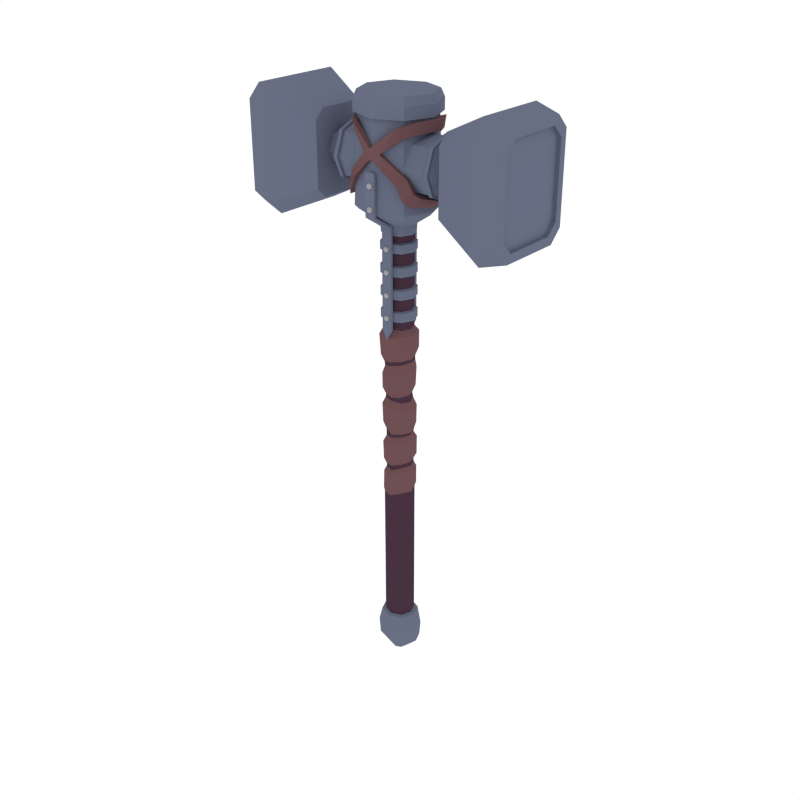 # Source: Hammer_Double.blend  (saved by Blender 2.93.20; exported with 4.5.12 LTS)
import bpy
from mathutils import Matrix  # noqa: F401  (used for matrix-valued properties, if any)

bpy.ops.wm.read_factory_settings(use_empty=True)
scene = bpy.context.scene
scene.name = 'Scene'

# ---- collections
col_collection_1 = bpy.data.collections.new('Collection 1'); scene.collection.children.link(col_collection_1)

# ---- materials (node trees are filled in below, after node groups)
mat_steel = bpy.data.materials.new('Steel')
mat_steel.alpha_threshold = 0.0
mat_steel.diffuse_color = (0.1379, 0.1578, 0.227, 1.0)
mat_steel.roughness = 0.5
mat_lightwood = bpy.data.materials.new('LightWood')
mat_lightwood.alpha_threshold = 0.0
mat_lightwood.diffuse_color = (0.1574, 0.07903, 0.08487, 1.0)
mat_lightwood.roughness = 0.5
mat_darkwood = bpy.data.materials.new('DarkWood')
mat_darkwood.alpha_threshold = 0.0
mat_darkwood.diffuse_color = (0.0637, 0.03241, 0.05161, 1.0)
mat_darkwood.roughness = 0.5
mat_lightsteel = bpy.data.materials.new('LightSteel')
mat_lightsteel.alpha_threshold = 0.0
mat_lightsteel.diffuse_color = (0.3528, 0.3469, 0.3588, 1.0)
mat_lightsteel.roughness = 0.5

# ---- material node trees

# ---- world
world_world = bpy.data.worlds.new('World'); scene.world = world_world
world_world.color = (1.0, 1.0, 1.0)
world_world.use_sun_shadow = False
world_world.sun_shadow_jitter_overblur = 0.0
world_world.cycles.sampling_method = 'NONE'
world_world.cycles.sample_map_resolution = 256

# ---- meshes
me_cylinder_036 = bpy.data.meshes.new('Cylinder.036')
me_cylinder_036.from_pydata([(-0.01265, -0.0787, 0.7789), (-0.01265, -0.0787, 1.192), (-0.01265, -0.06737, 0.7789), (-0.01265, -0.06737, 1.192), (0.03036, -0.0787, 0.7789), (0.03036, -0.0787, 1.192), (0.03036, -0.06737, 0.7789), (0.03036, -0.06737, 1.192), (-0.01265, -0.08161, 1.197), (-0.01265, -0.0736, 1.205), (0.03036, -0.0736, 1.205), (0.03036, -0.08161, 1.197), (-0.01265, -0.1705, 1.254), (-0.01265, -0.1602, 1.259), (0.03036, -0.1602, 1.259), (0.03036, -0.1705, 1.254), (-0.01265, -0.1714, 1.262), (-0.01265, -0.1601, 1.262), (0.03036, -0.1601, 1.262), (0.03036, -0.1714, 1.262), (0.008851, -0.06737, 0.734), (0.008851, -0.0787, 0.734), (0.01026, -0.08856, 0.8348), (0.01591, -0.08856, 0.8316), (0.01026, -0.06243, 0.8404), (0.01026, -0.0841, 0.8404), (0.02077, -0.06243, 0.8344), (0.02077, -0.0841, 0.8344), (0.02077, -0.06243, 0.8222), (0.02077, -0.0841, 0.8222), (0.01026, -0.06243, 0.8162), (0.01026, -0.0841, 0.8162), (-0.0002482, -0.06243, 0.8222), (-0.0002482, -0.0841, 0.8222), (-0.0002482, -0.06243, 0.8344), (-0.0002482, -0.0841, 0.8344), (0.01591, -0.08856, 0.825), (0.01026, -0.08856, 0.8218), (0.004611, -0.08856, 0.825), (0.004611, -0.08856, 0.8316), (0.01026, -0.08856, 0.9295), (0.01591, -0.08856, 0.9262), (0.01026, -0.06426, 0.9351), (0.01026, -0.0841, 0.9351), (0.02077, -0.06426, 0.929), (0.02077, -0.0841, 0.929), (0.02077, -0.06426, 0.9169), (0.02077, -0.0841, 0.9169), (0.01026, -0.06426, 0.9108), (0.01026, -0.0841, 0.9108), (-0.0002482, -0.06426, 0.9169), (-0.0002482, -0.0841, 0.9169), (-0.0002482, -0.06426, 0.929), (-0.0002482, -0.0841, 0.929), (0.01591, -0.08856, 0.9197), (0.01026, -0.08856, 0.9164), (0.004611, -0.08856, 0.9197), (0.004611, -0.08856, 0.9262), (0.01026, -0.08856, 1.024), (0.01591, -0.08856, 1.021), (0.01026, -0.0645, 1.03), (0.01026, -0.0841, 1.03), (0.02077, -0.0645, 1.024), (0.02077, -0.0841, 1.024), (0.02077, -0.0645, 1.012), (0.02077, -0.0841, 1.012), (0.01026, -0.0645, 1.005), (0.01026, -0.0841, 1.005), (-0.0002482, -0.0645, 1.012), (-0.0002482, -0.0841, 1.012), (-0.0002482, -0.0645, 1.024), (-0.0002482, -0.0841, 1.024), (0.01591, -0.08856, 1.014), (0.01026, -0.08856, 1.011), (0.004611, -0.08856, 1.014), (0.004611, -0.08856, 1.021), (0.01026, -0.08856, 1.119), (0.01591, -0.08856, 1.116), (0.01026, -0.06137, 1.124), (0.01026, -0.0841, 1.124), (0.02077, -0.06137, 1.118), (0.02077, -0.0841, 1.118), (0.02077, -0.06137, 1.106), (0.02077, -0.0841, 1.106), (0.01026, -0.06137, 1.1), (0.01026, -0.0841, 1.1), (-0.0002482, -0.06137, 1.106), (-0.0002482, -0.0841, 1.106), (-0.0002482, -0.06137, 1.118), (-0.0002482, -0.0841, 1.118), (0.01591, -0.08856, 1.109), (0.01026, -0.08856, 1.106), (0.004611, -0.08856, 1.109), (0.004611, -0.08856, 1.116), (0.01026, -0.1806, 1.295), (0.01591, -0.1806, 1.292), (0.01026, -0.1478, 1.301), (0.01026, -0.1762, 1.301), (0.02077, -0.1478, 1.295), (0.02077, -0.1762, 1.295), (0.02077, -0.1478, 1.282), (0.02077, -0.1762, 1.282), (0.01026, -0.1478, 1.276), (0.01026, -0.1762, 1.276), (-0.0002482, -0.1478, 1.282), (-0.0002482, -0.1762, 1.282), (-0.0002482, -0.1478, 1.295), (-0.0002482, -0.1762, 1.295), (0.01591, -0.1806, 1.285), (0.01026, -0.1806, 1.282), (0.004611, -0.1806, 1.285), (0.004611, -0.1806, 1.292), (0.01026, -0.1806, 1.384), (0.01591, -0.1806, 1.38), (0.01026, -0.1478, 1.389), (0.01026, -0.1762, 1.389), (0.02077, -0.1478, 1.383), (0.02077, -0.1762, 1.383), (0.02077, -0.1478, 1.371), (0.02077, -0.1762, 1.371), (0.01026, -0.1478, 1.365), (0.01026, -0.1762, 1.365), (-0.0002482, -0.1478, 1.371), (-0.0002482, -0.1762, 1.371), (-0.0002482, -0.1478, 1.383), (-0.0002482, -0.1762, 1.383), (0.01591, -0.1806, 1.374), (0.01026, -0.1806, 1.371), (0.004611, -0.1806, 1.374), (0.004611, -0.1806, 1.38), (-0.007004, -0.1714, 1.428), (-0.01265, -0.1714, 1.418), (-0.01265, -0.1601, 1.418), (-0.007004, -0.1601, 1.428), (0.02471, -0.1601, 1.428), (0.03036, -0.1601, 1.418), (0.03036, -0.1714, 1.418), (0.02471, -0.1714, 1.428), (-0.01265, 0.0787, 0.7789), (-0.01265, 0.0787, 1.192), (-0.01265, 0.06737, 0.7789), (-0.01265, 0.06737, 1.192), (0.03036, 0.0787, 0.7789), (0.03036, 0.0787, 1.192), (0.03036, 0.06737, 0.7789), (0.03036, 0.06737, 1.192), (-0.01265, 0.08161, 1.197), (-0.01265, 0.0736, 1.205), (0.03036, 0.0736, 1.205), (0.03036, 0.08161, 1.197), (-0.01265, 0.1705, 1.254), (-0.01265, 0.1602, 1.259), (0.03036, 0.1602, 1.259), (0.03036, 0.1705, 1.254), (-0.01265, 0.1714, 1.262), (-0.01265, 0.1601, 1.262), (0.03036, 0.1601, 1.262), (0.03036, 0.1714, 1.262), (0.008851, 0.06737, 0.734), (0.008851, 0.0787, 0.734), (0.01026, 0.08856, 0.8348), (0.01591, 0.08856, 0.8316), (0.01026, 0.06243, 0.8404), (0.01026, 0.0841, 0.8404), (0.02077, 0.06243, 0.8344), (0.02077, 0.0841, 0.8344), (0.02077, 0.06243, 0.8222), (0.02077, 0.0841, 0.8222), (0.01026, 0.06243, 0.8162), (0.01026, 0.0841, 0.8162), (-0.0002482, 0.06243, 0.8222), (-0.0002482, 0.0841, 0.8222), (-0.0002482, 0.06243, 0.8344), (-0.0002482, 0.0841, 0.8344), (0.01591, 0.08856, 0.825), (0.01026, 0.08856, 0.8218), (0.004611, 0.08856, 0.825), (0.004611, 0.08856, 0.8316), (0.01026, 0.08856, 0.9295), (0.01591, 0.08856, 0.9262), (0.01026, 0.06426, 0.9351), (0.01026, 0.0841, 0.9351), (0.02077, 0.06426, 0.929), (0.02077, 0.0841, 0.929), (0.02077, 0.06426, 0.9169), (0.02077, 0.0841, 0.9169), (0.01026, 0.06426, 0.9108), (0.01026, 0.0841, 0.9108), (-0.0002482, 0.06426, 0.9169), (-0.0002482, 0.0841, 0.9169), (-0.0002482, 0.06426, 0.929), (-0.0002482, 0.0841, 0.929), (0.01591, 0.08856, 0.9197), (0.01026, 0.08856, 0.9164), (0.004611, 0.08856, 0.9197), (0.004611, 0.08856, 0.9262), (0.01026, 0.08856, 1.024), (0.01591, 0.08856, 1.021), (0.01026, 0.0645, 1.03), (0.01026, 0.0841, 1.03), (0.02077, 0.0645, 1.024), (0.02077, 0.0841, 1.024), (0.02077, 0.0645, 1.012), (0.02077, 0.0841, 1.012), (0.01026, 0.0645, 1.005), (0.01026, 0.0841, 1.005), (-0.0002482, 0.0645, 1.012), (-0.0002482, 0.0841, 1.012), (-0.0002482, 0.0645, 1.024), (-0.0002482, 0.0841, 1.024), (0.01591, 0.08856, 1.014), (0.01026, 0.08856, 1.011), (0.004611, 0.08856, 1.014), (0.004611, 0.08856, 1.021), (0.01026, 0.08856, 1.119), (0.01591, 0.08856, 1.116), (0.01026, 0.06137, 1.124), (0.01026, 0.0841, 1.124), (0.02077, 0.06137, 1.118), (0.02077, 0.0841, 1.118), (0.02077, 0.06137, 1.106), (0.02077, 0.0841, 1.106), (0.01026, 0.06137, 1.1), (0.01026, 0.0841, 1.1), (-0.0002482, 0.06137, 1.106), (-0.0002482, 0.0841, 1.106), (-0.0002482, 0.06137, 1.118), (-0.0002482, 0.0841, 1.118), (0.01591, 0.08856, 1.109), (0.01026, 0.08856, 1.106), (0.004611, 0.08856, 1.109), (0.004611, 0.08856, 1.116), (0.01026, 0.1806, 1.295), (0.01591, 0.1806, 1.292), (0.01026, 0.1478, 1.301), (0.01026, 0.1762, 1.301), (0.02077, 0.1478, 1.295), (0.02077, 0.1762, 1.295), (0.02077, 0.1478, 1.282), (0.02077, 0.1762, 1.282), (0.01026, 0.1478, 1.276), (0.01026, 0.1762, 1.276), (-0.0002482, 0.1478, 1.282), (-0.0002482, 0.1762, 1.282), (-0.0002482, 0.1478, 1.295), (-0.0002482, 0.1762, 1.295), (0.01591, 0.1806, 1.285), (0.01026, 0.1806, 1.282), (0.004611, 0.1806, 1.285), (0.004611, 0.1806, 1.292), (0.01026, 0.1806, 1.384), (0.01591, 0.1806, 1.38), (0.01026, 0.1478, 1.389), (0.01026, 0.1762, 1.389), (0.02077, 0.1478, 1.383), (0.02077, 0.1762, 1.383), (0.02077, 0.1478, 1.371), (0.02077, 0.1762, 1.371), (0.01026, 0.1478, 1.365), (0.01026, 0.1762, 1.365), (-0.0002482, 0.1478, 1.371), (-0.0002482, 0.1762, 1.371), (-0.0002482, 0.1478, 1.383), (-0.0002482, 0.1762, 1.383), (0.01591, 0.1806, 1.374), (0.01026, 0.1806, 1.371), (0.004611, 0.1806, 1.374), (0.004611, 0.1806, 1.38), (-0.007004, 0.1714, 1.428), (-0.01265, 0.1714, 1.418), (-0.01265, 0.1601, 1.418), (-0.007004, 0.1601, 1.428), (0.02471, 0.1601, 1.428), (0.03036, 0.1601, 1.418), (0.03036, 0.1714, 1.418), (0.02471, 0.1714, 1.428), (0.2454, -0.06798, 1.372), (0.2454, 0.06901, 1.372), (0.2454, 0.0005182, 1.343), (0.2454, 0.09738, 1.44), (0.2454, -0.06798, 1.519), (0.2454, 0.06901, 1.519), (0.2454, -0.09635, 1.44), (0.2454, 0.0005181, 1.548), (0.1094, 0.1145, 1.439), (0.1094, 0.08109, 1.532), (0.1094, 0.0005181, 1.325), (0.1094, 0.08109, 1.359), (0.1094, 0.0005181, 1.566), (0.1094, -0.08006, 1.532), (0.1094, -0.1134, 1.439), (0.1094, -0.08006, 1.359), (0.2709, -0.04757, 1.394), (0.2709, 0.04861, 1.394), (0.2709, 0.0005181, 1.374), (0.2709, 0.06853, 1.442), (0.2709, -0.04757, 1.497), (0.2709, 0.04861, 1.497), (0.2709, -0.06749, 1.442), (0.2709, 0.0005181, 1.517), (0.3098, -0.04757, 1.394), (0.3098, 0.04861, 1.394), (0.3098, 0.0005181, 1.374), (0.3098, 0.06853, 1.442), (0.3098, -0.04757, 1.497), (0.3098, 0.04861, 1.497), (0.3098, -0.06749, 1.442), (0.3098, 0.0005181, 1.517), (0.3027, -0.1398, 1.567), (0.3027, -0.1006, 1.607), (0.4953, -0.1545, 1.698), (0.4953, -0.2148, 1.638), (0.3027, 0.1002, 1.607), (0.3027, 0.1394, 1.567), (0.4953, 0.2143, 1.638), (0.4953, 0.154, 1.698), (0.3027, -0.1006, 1.265), (0.3027, -0.1398, 1.304), (0.4953, -0.2148, 1.234), (0.4953, -0.1545, 1.173), (0.3027, 0.1394, 1.304), (0.3027, 0.1002, 1.265), (0.4953, 0.154, 1.173), (0.4953, 0.2143, 1.234), (0.6013, -0.1916, 1.616), (0.6013, -0.1378, 1.67), (0.6013, 0.1374, 1.67), (0.6013, 0.1912, 1.616), (0.6013, 0.1912, 1.255), (0.6013, 0.1374, 1.202), (0.6013, -0.1378, 1.202), (0.6013, -0.1916, 1.255), (0.6013, -0.162, 1.283), (0.6013, -0.1165, 1.238), (0.6013, 0.1161, 1.238), (0.6013, 0.1615, 1.283), (0.6013, 0.1615, 1.588), (0.6013, 0.1161, 1.634), (0.6013, -0.1165, 1.634), (0.6013, -0.162, 1.588), (0.5848, 0.1615, 1.283), (0.5848, 0.1615, 1.588), (0.5848, -0.1165, 1.238), (0.5848, 0.1161, 1.238), (0.5848, -0.162, 1.283), (0.5848, -0.162, 1.588), (0.5848, -0.1165, 1.634), (0.5848, 0.1161, 1.634), (0.2354, 0.07823, 1.529), (0.2354, 0.07823, 1.362), (0.2354, -0.07719, 1.529), (0.2354, -0.1094, 1.44), (0.2354, 0.1104, 1.44), (0.2354, 0.0005182, 1.33), (0.2354, 0.0005181, 1.562), (0.2354, -0.07719, 1.362), (0.2164, 0.111, 1.44), (0.2164, 0.0005182, 1.329), (0.2164, 0.0005181, 1.562), (0.2164, -0.07762, 1.361), (0.2164, 0.07866, 1.53), (0.2164, 0.07866, 1.361), (0.2164, -0.07762, 1.53), (0.2164, -0.11, 1.44), (0.2178, 0.08736, 1.535), (0.2339, 0.08687, 1.535), (0.2178, 0.08736, 1.356), (0.2339, 0.08687, 1.356), (0.2178, -0.08632, 1.535), (0.2339, -0.08584, 1.535), (0.2178, -0.1223, 1.439), (0.2339, -0.1216, 1.439), (0.2339, 0.0005181, 1.569), (0.2339, -0.08584, 1.356), (0.2339, 0.0005182, 1.322), (0.2339, 0.1226, 1.439), (0.2178, 0.1233, 1.439), (0.2178, 0.0005182, 1.321), (0.2178, 0.0005181, 1.57), (0.2178, -0.08632, 1.356), (-0.2236, -0.06798, 1.372), (-0.2236, 0.06901, 1.372), (-0.2236, 0.0005182, 1.343), (-0.2236, 0.09738, 1.44), (-0.2236, -0.06798, 1.519), (-0.2236, 0.06901, 1.519), (-0.2236, -0.09635, 1.44), (-0.2236, 0.0005181, 1.548), (-0.08765, 0.1145, 1.439), (-0.08765, 0.08109, 1.532), (-0.08765, 0.0005181, 1.325), (-0.08765, 0.08109, 1.359), (-0.08765, 0.0005181, 1.566), (-0.08765, -0.08006, 1.532), (-0.08765, -0.1134, 1.439), (-0.08765, -0.08006, 1.359), (-0.2491, -0.04757, 1.394), (-0.2491, 0.04861, 1.394), (-0.2491, 0.0005181, 1.374), (-0.2491, 0.06853, 1.442), (-0.2491, -0.04757, 1.497), (-0.2491, 0.04861, 1.497), (-0.2491, -0.06749, 1.442), (-0.2491, 0.0005181, 1.517), (-0.2881, -0.04757, 1.394), (-0.2881, 0.04861, 1.394), (-0.2881, 0.0005181, 1.374), (-0.2881, 0.06853, 1.442), (-0.2881, -0.04757, 1.497), (-0.2881, 0.04861, 1.497), (-0.2881, -0.06749, 1.442), (-0.2881, 0.0005181, 1.517), (-0.2809, -0.1398, 1.567), (-0.2809, -0.1006, 1.607), (-0.4736, -0.1545, 1.698), (-0.4736, -0.2148, 1.638), (-0.2809, 0.1002, 1.607), (-0.2809, 0.1394, 1.567), (-0.4736, 0.2143, 1.638), (-0.4736, 0.154, 1.698), (-0.2809, -0.1006, 1.265), (-0.2809, -0.1398, 1.304), (-0.4736, -0.2148, 1.234), (-0.4736, -0.1545, 1.173), (-0.2809, 0.1394, 1.304), (-0.2809, 0.1002, 1.265), (-0.4736, 0.154, 1.173), (-0.4736, 0.2143, 1.234), (-0.5795, -0.1916, 1.616), (-0.5795, -0.1378, 1.67), (-0.5795, 0.1374, 1.67), (-0.5795, 0.1912, 1.616), (-0.5795, 0.1912, 1.255), (-0.5795, 0.1374, 1.202), (-0.5795, -0.1378, 1.202), (-0.5795, -0.1916, 1.255), (-0.5795, -0.162, 1.283), (-0.5795, -0.1165, 1.238), (-0.5795, 0.1161, 1.238), (-0.5795, 0.1615, 1.283), (-0.5795, 0.1615, 1.588), (-0.5795, 0.1161, 1.634), (-0.5795, -0.1165, 1.634), (-0.5795, -0.162, 1.588), (-0.563, 0.1615, 1.283), (-0.563, 0.1615, 1.588), (-0.563, -0.1165, 1.238), (-0.563, 0.1161, 1.238), (-0.563, -0.162, 1.283), (-0.563, -0.162, 1.588), (-0.563, -0.1165, 1.634), (-0.563, 0.1161, 1.634), (-0.2136, 0.07823, 1.529), (-0.2136, 0.07823, 1.362), (-0.2136, -0.07719, 1.529), (-0.2136, -0.1094, 1.44), (-0.2136, 0.1104, 1.44), (-0.2136, 0.0005182, 1.33), (-0.2136, 0.0005181, 1.562), (-0.2136, -0.07719, 1.362), (-0.1946, 0.111, 1.44), (-0.1946, 0.0005182, 1.329), (-0.1946, 0.0005181, 1.562), (-0.1946, -0.07762, 1.361), (-0.1946, 0.07866, 1.53), (-0.1946, 0.07866, 1.361), (-0.1946, -0.07762, 1.53), (-0.1946, -0.11, 1.44), (-0.1961, 0.08736, 1.535), (-0.2121, 0.08687, 1.535), (-0.1961, 0.08736, 1.356), (-0.2121, 0.08687, 1.356), (-0.1961, -0.08632, 1.535), (-0.2121, -0.08584, 1.535), (-0.1961, -0.1223, 1.439), (-0.2121, -0.1216, 1.439), (-0.2121, 0.0005181, 1.569), (-0.2121, -0.08584, 1.356), (-0.2121, 0.0005182, 1.322), (-0.2121, 0.1226, 1.439), (-0.1961, 0.1233, 1.439), (-0.1961, 0.0005182, 1.321), (-0.1961, 0.0005181, 1.57), (-0.1961, -0.08632, 1.356), (0.09227, 0.04858, -0.6948), (0.05603, 0.04514, -0.617), (0.1124, 5.553e-08, -0.6948), (0.07472, 5.574e-08, -0.617), (0.09227, -0.04858, -0.6948), (0.05603, -0.04514, -0.617), (0.03455, 0.02366, -0.8262), (0.04435, 5.707e-08, -0.8262), (0.03455, -0.02366, -0.8262), (0.05148, -0.04053, 0.1599), (0.05065, -0.04005, 0.2909), (0.05369, -0.04051, 0.3051), (0.04835, -0.03998, 0.4486), (0.04308, -0.04043, 0.4715), (0.05541, -0.0431, 0.6228), (0.05451, -0.04357, 0.6385), (0.05148, 0.04053, 0.1599), (0.05065, 0.04005, 0.2909), (0.05369, 0.04051, 0.3051), (0.04835, 0.03998, 0.4486), (0.043, 0.04043, 0.4711), (0.05541, 0.0431, 0.6228), (0.05451, 0.04357, 0.6385), (0.07256, 5.584e-08, 0.6411), (0.07327, 5.516e-08, 0.6273), (0.06131, 6.22e-08, 0.4771), (0.06454, 5.815e-08, 0.4451), (0.07045, 5.693e-08, 0.3043), (0.06701, 5.48e-08, 0.2936), (0.06771, 5.313e-08, 0.1642), (0.06053, -0.04995, 0.1839), (0.0609, -0.05054, 0.2661), (0.06053, 0.04995, 0.1839), (0.0609, 0.05054, 0.2661), (0.07976, 5.462e-08, 0.2636), (0.07637, 5.142e-08, 0.1946), (0.05802, -0.04985, 0.3343), (0.05895, -0.05042, 0.4152), (0.05802, 0.04985, 0.3343), (0.05895, 0.05042, 0.4152), (0.07612, 5.776e-08, 0.4034), (0.07865, 5.649e-08, 0.3333), (0.05256, -0.05039, 0.5037), (0.05646, -0.05095, 0.5867), (0.05256, 0.05039, 0.5037), (0.05646, 0.05095, 0.5867), (0.07961, 5.512e-08, 0.5895), (0.07233, 6.071e-08, 0.5135), (0.05171, -0.04144, 0.7725), (0.05171, 0.04144, 0.7725), (0.06888, 5.446e-08, 0.7725), (0.08818, 5.358e-08, 0.7502), (0.08747, 5.516e-08, 0.6864), (0.06488, 0.05453, 0.6755), (0.06488, -0.05453, 0.6755), (0.06538, -0.05503, 0.7502), (0.06538, 0.05503, 0.7502), (0.01089, 0.0687, -0.6948), (0.01089, 0.06383, -0.617), (-0.07049, 0.04858, -0.6948), (-0.03425, 0.04514, -0.617), (-0.09061, 5.553e-08, -0.6948), (-0.05294, 5.574e-08, -0.617), (-0.07049, -0.04858, -0.6948), (-0.03425, -0.04514, -0.617), (0.01089, -0.0687, -0.6948), (0.01089, -0.06383, -0.617), (0.01089, 0.03346, -0.8262), (-0.01277, 0.02366, -0.8262), (-0.02257, 5.707e-08, -0.8262), (-0.01277, -0.02366, -0.8262), (0.01089, -0.03346, -0.8262), (0.01093, 0.06162, 0.6302), (0.01093, 0.06095, 0.6133), (0.009379, 0.05718, 0.4719), (0.006732, 0.05654, 0.4567), (0.01248, 0.05729, 0.2994), (0.01116, 0.05664, 0.2842), (0.01231, 0.05732, 0.1495), (-0.02686, -0.04053, 0.1391), (-0.02834, -0.04005, 0.2776), (-0.02843, -0.04051, 0.309), (-0.03213, -0.03998, 0.4563), (-0.02997, -0.04043, 0.4707), (-0.03216, -0.0431, 0.5997), (-0.03395, -0.04357, 0.6158), (0.01093, -0.06162, 0.6302), (0.01093, -0.06095, 0.6133), (0.009379, -0.05718, 0.4719), (0.006732, -0.05654, 0.4567), (0.01248, -0.05729, 0.2994), (0.01116, -0.05664, 0.2842), (0.01231, -0.05732, 0.1495), (-0.02686, 0.04053, 0.1391), (-0.02834, 0.04005, 0.2776), (-0.02843, 0.04051, 0.309), (-0.03213, 0.03998, 0.4563), (-0.02997, 0.04043, 0.4711), (-0.03216, 0.0431, 0.5997), (-0.03264, 0.04357, 0.6158), (-0.05069, 5.584e-08, 0.6119), (-0.05001, 5.587e-08, 0.5997), (-0.04672, 5.721e-08, 0.4689), (-0.0483, 5.495e-08, 0.4558), (-0.04459, 5.412e-08, 0.3136), (-0.0447, 5.732e-08, 0.2748), (-0.04309, 5.708e-08, 0.1348), (0.01106, 0.07147, 0.2577), (0.01225, 0.07065, 0.1711), (-0.03603, -0.04995, 0.1686), (-0.03878, -0.05054, 0.2493), (0.01106, -0.07147, 0.2577), (0.01225, -0.07065, 0.1711), (-0.03603, 0.04995, 0.1686), (-0.03878, 0.05054, 0.2493), (-0.05586, 5.82e-08, 0.237), (-0.05307, 5.533e-08, 0.1655), (0.007211, 0.0713, 0.4255), (0.01147, 0.07049, 0.3301), (-0.03833, -0.04985, 0.3423), (-0.04185, -0.05042, 0.4277), (0.007211, -0.0713, 0.4255), (0.01147, -0.07049, 0.3301), (-0.03833, 0.04985, 0.3423), (-0.04185, 0.05042, 0.4277), (-0.06105, 5.428e-08, 0.4206), (-0.0545, 5.195e-08, 0.3561), (0.01038, 0.07205, 0.5795), (0.011, 0.07126, 0.4951), (-0.04001, -0.05039, 0.5006), (-0.04057, -0.05095, 0.5672), (0.01038, -0.07205, 0.5795), (0.011, -0.07126, 0.4951), (-0.04001, 0.05039, 0.4997), (-0.04057, 0.05095, 0.5672), (-0.06168, 5.538e-08, 0.56), (-0.06327, 5.334e-08, 0.4997), (0.01028, 0.0586, 0.7725), (-0.0376, -0.04144, 0.7725), (-0.0376, 0.04144, 0.7725), (0.01028, -0.0586, 0.7725), (-0.05476, 5.149e-08, 0.7725), (0.01035, 0.07783, 0.7387), (0.01035, 0.07712, 0.6675), (0.01035, -0.07783, 0.7387), (0.01035, -0.07712, 0.6675), (-0.07406, 5.055e-08, 0.7252), (-0.06677, 5.516e-08, 0.6498), (-0.04418, 0.05453, 0.6498), (-0.04418, -0.05453, 0.6498), (-0.05127, -0.05503, 0.7386), (-0.05127, 0.05503, 0.7386), (-0.06347, -0.04948, -0.7657), (0.01089, 0.06998, -0.7657), (0.08525, 0.04948, -0.7657), (0.1058, 5.548e-08, -0.7657), (0.08525, -0.04948, -0.7657), (0.01089, -0.06998, -0.7657), (0.01196, 0.0571, 0.1276), (0.008758, 0.06409, 0.005378), (0.01196, -0.0571, 0.1276), (0.008758, -0.06409, 0.005378), (0.06944, 4.906e-08, 0.1451), (0.07304, 5.628e-08, 0.02069), (0.05452, -0.04532, 0.02268), (0.05285, -0.04037, 0.1453), (0.05452, 0.04532, 0.02268), (0.05285, 0.04037, 0.1453), (-0.04471, 5.135e-08, 0.1281), (-0.05467, 5.897e-08, 0.0006879), (-0.0361, -0.04532, 0.002062), (-0.02811, -0.04037, 0.128), (-0.0361, 0.04532, 0.002062), (-0.02811, 0.04037, 0.128), (0.01902, 0.06866, 0.1129), (0.009298, 0.06839, 0.02719), (0.01606, -0.06866, 0.11), (0.009298, -0.06839, 0.02719), (0.08252, 4.906e-08, 0.118), (0.08013, 5.535e-08, 0.03834), (0.06042, -0.04836, 0.04078), (0.06056, -0.04855, 0.1232), (0.06042, 0.04836, 0.04078), (0.06056, 0.04855, 0.1232), (-0.05845, 5.039e-08, 0.1059), (-0.05838, 5.767e-08, 0.02328), (-0.03856, -0.04836, 0.02442), (-0.03607, -0.04855, 0.1089), (-0.03856, 0.04836, 0.02442), (-0.03607, 0.04855, 0.1089), (-0.08397, 5.548e-08, -0.7657), (-0.06347, 0.04948, -0.7657), (0.01089, -0.02366, -0.8262), (0.01089, -4.962e-06, -0.8262), (0.01089, 0.02366, -0.8262), (-0.01277, 4.016e-06, -0.8262), (0.03455, -3.832e-06, -0.8262), (0.04964, -0.04092, 1.162), (0.04964, 0.04195, 1.162), (0.0668, 0.0005181, 1.162), (0.008206, 0.05912, 1.162), (-0.03967, -0.04092, 1.162), (-0.03967, 0.04195, 1.162), (0.008206, -0.05808, 1.162), (-0.05683, 0.0005181, 1.162), (-0.03941, 0.04189, 1.089), (-0.03915, 0.04182, 1.04), (-0.03889, 0.04176, 0.9932), (-0.03864, 0.04169, 0.9464), (-0.03838, 0.04163, 0.8996), (-0.03812, 0.04156, 0.8528), (-0.03786, 0.0415, 0.806), (-0.05502, 6.481e-05, 0.806), (-0.05528, 0.0001296, 0.8528), (-0.05554, 0.0001943, 0.8996), (-0.0558, 0.0002591, 0.9464), (-0.05606, 0.0003239, 0.9932), (-0.05632, 0.0003886, 1.04), (-0.05658, 0.0004534, 1.089), (0.008465, 0.05905, 1.089), (0.008724, 0.05899, 1.04), (0.008983, 0.05892, 0.9932), (0.009242, 0.05886, 0.9464), (0.009501, 0.05879, 0.8996), (0.00976, 0.05873, 0.8528), (0.01002, 0.05866, 0.806), (0.0499, -0.04098, 1.089), (0.05016, -0.04105, 1.04), (0.05042, -0.04111, 0.9932), (0.05068, -0.04118, 0.9464), (0.05094, -0.04124, 0.8996), (0.0512, -0.04131, 0.8528), (0.05145, -0.04137, 0.806), (0.06862, 6.481e-05, 0.806), (0.06836, 0.0001296, 0.8528), (0.0681, 0.0001943, 0.8996), (0.06784, 0.0002591, 0.9464), (0.06758, 0.0003239, 0.9932), (0.06732, 0.0003886, 1.04), (0.06706, 0.0004534, 1.089), (0.008465, -0.05814, 1.089), (0.008724, -0.05821, 1.04), (0.008983, -0.05827, 0.9932), (0.009242, -0.05834, 0.9464), (0.009501, -0.0584, 0.8996), (0.00976, -0.05847, 0.8528), (0.01002, -0.05853, 0.806), (-0.03786, -0.04137, 0.806), (-0.03812, -0.04131, 0.8528), (-0.03838, -0.04124, 0.8996), (-0.03864, -0.04118, 0.9464), (-0.03889, -0.04111, 0.9932), (-0.03915, -0.04105, 1.04), (-0.03941, -0.04098, 1.089), (0.05145, 0.0415, 0.806), (0.0512, 0.04156, 0.8528), (0.05094, 0.04163, 0.8996), (0.05068, 0.04169, 0.9464), (0.05042, 0.04176, 0.9932), (0.05016, 0.04182, 1.04), (0.0499, 0.04189, 1.089), (-0.04707, 0.04986, 0.8481), (-0.04676, 0.04978, 0.8107), (-0.06736, 5.833e-05, 0.8107), (-0.06767, 0.000136, 0.8481), (0.01038, 0.07045, 0.8481), (0.01069, 0.07038, 0.8107), (0.0601, -0.04959, 0.8481), (0.06041, -0.04966, 0.8107), (0.08101, 5.834e-05, 0.8107), (0.0807, 0.000136, 0.8481), (0.01038, -0.07018, 0.8481), (0.01069, -0.07026, 0.8107), (-0.04676, -0.04966, 0.8107), (-0.04707, -0.04959, 0.8481), (0.06041, 0.04978, 0.8107), (0.0601, 0.04986, 0.8481), (-0.04759, 0.04999, 0.9417), (-0.04728, 0.04991, 0.9043), (-0.06788, 0.0001879, 0.9043), (-0.06819, 0.0002656, 0.9417), (0.00986, 0.07058, 0.9417), (0.01017, 0.07051, 0.9043), (0.05958, -0.04946, 0.9417), (0.05989, -0.04953, 0.9043), (0.08049, 0.0001879, 0.9043), (0.08018, 0.0002656, 0.9417), (0.00986, -0.07005, 0.9417), (0.01017, -0.07013, 0.9043), (-0.04728, -0.04953, 0.9043), (-0.04759, -0.04946, 0.9417), (0.05989, 0.04991, 0.9043), (0.05958, 0.04999, 0.9417), (-0.04811, 0.05012, 1.035), (-0.0478, 0.05004, 0.9978), (-0.0684, 0.0003174, 0.9978), (-0.06871, 0.0003951, 1.035), (0.009342, 0.07071, 1.035), (0.009653, 0.07064, 0.9978), (0.05906, -0.04933, 1.035), (0.05938, -0.0494, 0.9978), (0.07997, 0.0003174, 0.9978), (0.07966, 0.0003951, 1.035), (0.009342, -0.06992, 1.035), (0.009653, -0.07, 0.9978), (-0.0478, -0.0494, 0.9978), (-0.04811, -0.04933, 1.035), (0.05938, 0.05004, 0.9978), (0.05906, 0.05012, 1.035), (-0.05667, 0.0004779, 1.132), (0.06697, 0.0004779, 1.132), (-0.03951, -0.04096, 1.132), (0.0498, 0.04191, 1.132), (-0.03951, 0.04191, 1.132), (0.008367, 0.05908, 1.132), (0.0498, -0.04096, 1.132), (0.008367, -0.05812, 1.132), (-0.04845, 0.0502, 1.128), (-0.04833, 0.05017, 1.093), (0.009001, 0.0708, 1.128), (0.009119, 0.07077, 1.093), (0.05872, -0.04924, 1.128), (0.05884, -0.04927, 1.093), (0.009001, -0.06984, 1.128), (0.009119, -0.06987, 1.093), (0.05884, 0.05017, 1.093), (0.07944, 0.0004509, 1.093), (-0.04833, -0.04927, 1.093), (-0.06893, 0.0004509, 1.093), (-0.06905, 0.0004804, 1.128), (0.07932, 0.0004804, 1.128), (-0.04845, -0.04924, 1.128), (0.05872, 0.0502, 1.128), (0.1141, -0.1049, 1.255), (0.1141, 0.106, 1.255), (0.1563, 0.0005181, 1.255), (0.01225, 0.1496, 1.255), (-0.1055, -0.1049, 1.255), (-0.1055, 0.106, 1.255), (0.01225, -0.1486, 1.255), (-0.1477, 0.0005181, 1.255), (0.07655, 0.0005181, 1.201), (0.0566, 0.05035, 1.201), (0.008452, 0.071, 1.201), (-0.06713, 0.0005181, 1.201), (-0.04719, -0.04932, 1.201), (0.008452, -0.06996, 1.201), (0.0566, -0.04932, 1.201), (-0.04719, 0.05035, 1.201), (0.1141, -0.1049, 1.62), (0.1141, 0.106, 1.62), (0.1563, 0.0005181, 1.62), (0.01225, 0.1496, 1.62), (-0.1055, -0.1049, 1.62), (-0.1055, 0.106, 1.62), (0.01225, -0.1486, 1.62), (-0.1477, 0.0005181, 1.62), (0.1262, -0.1165, 1.62), (0.1262, 0.1175, 1.62), (0.173, 0.0005181, 1.62), (0.01311, 0.166, 1.62), (-0.1175, -0.1165, 1.62), (-0.1175, 0.1175, 1.62), (0.01311, -0.1649, 1.62), (-0.1643, 0.0005181, 1.62), (0.008618, -0.06558, 1.162), (-0.04539, -0.04622, 1.162), (0.008618, 0.06662, 1.162), (0.05536, 0.04726, 1.162), (-0.04539, 0.04726, 1.162), (0.05536, -0.04622, 1.162), (-0.06475, 0.0005181, 1.162), (0.07472, 0.0005181, 1.162), (0.1262, -0.1165, 1.668), (0.116, -0.1059, 1.701), (0.116, 0.107, 1.701), (0.1262, 0.1175, 1.668), (0.1586, 0.0005181, 1.701), (0.173, 0.0005181, 1.668), (0.01311, 0.166, 1.668), (0.01277, 0.1512, 1.701), (-0.1075, -0.1056, 1.701), (-0.1175, -0.1165, 1.668), (-0.1175, 0.1175, 1.668), (-0.1075, 0.1066, 1.701), (0.01277, -0.1502, 1.701), (0.01311, -0.1649, 1.668), (-0.1643, 0.0005181, 1.668), (-0.1499, 0.0005181, 1.701), (0.01301, 0.1641, 1.27), (-0.1161, 0.1162, 1.27), (0.171, 0.0005181, 1.27), (0.1247, 0.1162, 1.27), (-0.1624, 0.0005181, 1.27), (-0.1161, -0.1151, 1.27), (0.01301, -0.163, 1.27), (0.1247, -0.1151, 1.27), (0.01089, 0.0785, -0.6222), (0.06908, 0.05551, -0.6222), (0.09207, 5.51e-08, -0.6222), (0.06908, -0.05551, -0.6222), (0.01089, -0.0785, -0.6222), (-0.0473, 0.05551, -0.6222), (-0.07029, 5.51e-08, -0.6222), (-0.0473, -0.05551, -0.6222), (-0.1391, -0.1133, 1.308), (-0.122, -0.1178, 1.409), (-0.1645, -0.0874, 1.342), (-0.09065, -0.1456, 1.389), (-0.02693, -0.1605, 1.495), (-0.007176, -0.1635, 1.462), (-0.09132, -0.1475, 1.597), (-0.1008, -0.1241, 1.554), (-0.1373, -0.07654, 1.612), (-0.1422, -0.06053, 1.568), (-0.1294, -0.08983, 1.313), (-0.1142, -0.09284, 1.41), (-0.1504, -0.07252, 1.349), (-0.08272, -0.1208, 1.39), (-0.1557, 2.049e-08, 1.301), (-0.1729, 2.049e-08, 1.329), (-0.02147, -0.1348, 1.497), (-0.001675, -0.1378, 1.465), (-0.08477, -0.1279, 1.596), (-0.09469, -0.1043, 1.552), (-0.1172, -0.06534, 1.61), (-0.1221, -0.04994, 1.564), (0.1596, -0.1133, 1.308), (0.1425, -0.1178, 1.409), (0.185, -0.0874, 1.342), (0.1112, -0.1456, 1.389), (0.1698, -0.1145, 1.362), (0.1402, -0.1449, 1.339), (0.04743, -0.1605, 1.495), (0.02768, -0.1635, 1.462), (0.1118, -0.1475, 1.597), (0.1213, -0.1241, 1.554), (0.1578, -0.07654, 1.612), (0.1627, -0.06053, 1.568), (0.01025, -0.1464, 1.516), (0.1499, -0.08983, 1.313), (0.1348, -0.09284, 1.41), (0.1709, -0.07252, 1.349), (0.1032, -0.1208, 1.39), (0.1634, -0.08933, 1.359), (0.01025, -0.1412, 1.474), (0.1339, -0.1196, 1.335), (0.1762, 2.049e-08, 1.301), (0.1934, 2.049e-08, 1.329), (0.04197, -0.1348, 1.497), (0.02218, -0.1378, 1.465), (0.1053, -0.1279, 1.596), (0.1152, -0.1043, 1.552), (0.1377, -0.06534, 1.61), (0.1426, -0.04994, 1.564), (0.01025, -0.1725, 1.515), (0.01025, -0.1677, 1.473), (-0.1391, 0.1133, 1.308), (-0.122, 0.1178, 1.409), (-0.1645, 0.0874, 1.342), (-0.09065, 0.1456, 1.389), (-0.1493, 0.1145, 1.362), (-0.1197, 0.1449, 1.339), (-0.02693, 0.1605, 1.495), (-0.007176, 0.1635, 1.462), (-0.09132, 0.1475, 1.597), (-0.1008, 0.1241, 1.554), (-0.1373, 0.07654, 1.612), (-0.1422, 0.06053, 1.568), (-0.1294, 0.08983, 1.313), (-0.1142, 0.09284, 1.41), (-0.1504, 0.07252, 1.349), (-0.08272, 0.1208, 1.39), (-0.1429, 0.08933, 1.359), (-0.1134, 0.1196, 1.335), (-0.02147, 0.1348, 1.497), (-0.001675, 0.1378, 1.465), (-0.08477, 0.1279, 1.596), (-0.09469, 0.1043, 1.552), (-0.1172, 0.06534, 1.61), (-0.1221, 0.04994, 1.564), (-0.1518, 2.017e-08, 1.614), (-0.1486, 2.017e-08, 1.572), (-0.1693, 2.017e-08, 1.296), (-0.1895, 2.017e-08, 1.32), (-0.1732, 2.017e-08, 1.614), (-0.17, 2.017e-08, 1.574), (0.1596, 0.1133, 1.308), (0.1425, 0.1178, 1.409), (0.185, 0.0874, 1.342), (0.1112, 0.1456, 1.389), (0.1698, 0.1145, 1.362), (0.1402, 0.1449, 1.339), (0.04743, 0.1605, 1.495), (0.02768, 0.1635, 1.462), (0.1118, 0.1475, 1.597), (0.1213, 0.1241, 1.554), (0.1578, 0.07654, 1.612), (0.1627, 0.06053, 1.568), (0.01025, 0.1464, 1.516), (0.1499, 0.08983, 1.313), (0.1348, 0.09284, 1.41), (0.1709, 0.07252, 1.349), (0.1032, 0.1208, 1.39), (0.1634, 0.08933, 1.359), (0.01025, 0.1412, 1.474), (0.1339, 0.1196, 1.335), (0.04197, 0.1348, 1.497), (0.02218, 0.1378, 1.465), (0.1053, 0.1279, 1.596), (0.1152, 0.1043, 1.552), (0.1377, 0.06534, 1.61), (0.1426, 0.04994, 1.564), (0.1723, 2.017e-08, 1.614), (0.1691, 2.017e-08, 1.572), (0.01025, 0.1725, 1.515), (0.01025, 0.1677, 1.473), (0.1898, 2.017e-08, 1.296), (0.21, 2.017e-08, 1.32), (0.1937, 2.017e-08, 1.614), (0.1905, 2.017e-08, 1.574)], [], [(0, 1, 3, 2), (2, 3, 7, 6), (6, 7, 5, 4), (4, 5, 1, 0), (6, 4, 21, 20), (7, 3, 9, 10), (11, 10, 14, 15), (5, 7, 10, 11), (3, 1, 8, 9), (1, 5, 11, 8), (12, 15, 19, 16), (9, 8, 12, 13), (8, 11, 15, 12), (10, 9, 13, 14), (14, 13, 17, 18), (15, 14, 18, 19), (13, 12, 16, 17), (16, 19, 136, 137, 130, 131), (134, 133, 130, 137), (18, 17, 132, 133, 134, 135), (19, 18, 135, 136), (4, 0, 21), (2, 6, 20), (0, 2, 20, 21), (35, 33, 38, 39), (24, 25, 27, 26), (33, 31, 37, 38), (26, 27, 29, 28), (31, 29, 36, 37), (28, 29, 31, 30), (27, 25, 22, 23), (30, 31, 33, 32), (25, 35, 39, 22), (23, 22, 39, 38, 37, 36), (32, 33, 35, 34), (29, 27, 23, 36), (34, 35, 25, 24), (24, 26, 28, 30, 32, 34), (53, 51, 56, 57), (42, 43, 45, 44), (51, 49, 55, 56), (44, 45, 47, 46), (49, 47, 54, 55), (46, 47, 49, 48), (45, 43, 40, 41), (48, 49, 51, 50), (43, 53, 57, 40), (41, 40, 57, 56, 55, 54), (50, 51, 53, 52), (47, 45, 41, 54), (52, 53, 43, 42), (42, 44, 46, 48, 50, 52), (71, 69, 74, 75), (60, 61, 63, 62), (69, 67, 73, 74), (62, 63, 65, 64), (67, 65, 72, 73), (64, 65, 67, 66), (63, 61, 58, 59), (66, 67, 69, 68), (61, 71, 75, 58), (59, 58, 75, 74, 73, 72), (68, 69, 71, 70), (65, 63, 59, 72), (70, 71, 61, 60), (60, 62, 64, 66, 68, 70), (89, 87, 92, 93), (78, 79, 81, 80), (87, 85, 91, 92), (80, 81, 83, 82), (85, 83, 90, 91), (82, 83, 85, 84), (81, 79, 76, 77), (84, 85, 87, 86), (79, 89, 93, 76), (77, 76, 93, 92, 91, 90), (86, 87, 89, 88), (83, 81, 77, 90), (88, 89, 79, 78), (78, 80, 82, 84, 86, 88), (107, 105, 110, 111), (96, 97, 99, 98), (105, 103, 109, 110), (98, 99, 101, 100), (103, 101, 108, 109), (100, 101, 103, 102), (99, 97, 94, 95), (102, 103, 105, 104), (97, 107, 111, 94), (95, 94, 111, 110, 109, 108), (104, 105, 107, 106), (101, 99, 95, 108), (106, 107, 97, 96), (96, 98, 100, 102, 104, 106), (125, 123, 128, 129), (114, 115, 117, 116), (123, 121, 127, 128), (116, 117, 119, 118), (121, 119, 126, 127), (118, 119, 121, 120), (117, 115, 112, 113), (120, 121, 123, 122), (115, 125, 129, 112), (113, 112, 129, 128, 127, 126), (122, 123, 125, 124), (119, 117, 113, 126), (124, 125, 115, 114), (114, 116, 118, 120, 122, 124), (130, 133, 132, 131), (134, 137, 136, 135), (17, 16, 131, 132), (138, 140, 141, 139), (140, 144, 145, 141), (144, 142, 143, 145), (142, 138, 139, 143), (144, 158, 159, 142), (145, 148, 147, 141), (149, 153, 152, 148), (143, 149, 148, 145), (141, 147, 146, 139), (139, 146, 149, 143), (150, 154, 157, 153), (147, 151, 150, 146), (146, 150, 153, 149), (148, 152, 151, 147), (152, 156, 155, 151), (153, 157, 156, 152), (151, 155, 154, 150), (154, 269, 268, 275, 274, 157), (272, 275, 268, 271), (156, 273, 272, 271, 270, 155), (157, 274, 273, 156), (142, 159, 138), (140, 158, 144), (138, 159, 158, 140), (173, 177, 176, 171), (162, 164, 165, 163), (171, 176, 175, 169), (164, 166, 167, 165), (169, 175, 174, 167), (166, 168, 169, 167), (165, 161, 160, 163), (168, 170, 171, 169), (163, 160, 177, 173), (161, 174, 175, 176, 177, 160), (170, 172, 173, 171), (167, 174, 161, 165), (172, 162, 163, 173), (162, 172, 170, 168, 166, 164), (191, 195, 194, 189), (180, 182, 183, 181), (189, 194, 193, 187), (182, 184, 185, 183), (187, 193, 192, 185), (184, 186, 187, 185), (183, 179, 178, 181), (186, 188, 189, 187), (181, 178, 195, 191), (179, 192, 193, 194, 195, 178), (188, 190, 191, 189), (185, 192, 179, 183), (190, 180, 181, 191), (180, 190, 188, 186, 184, 182), (209, 213, 212, 207), (198, 200, 201, 199), (207, 212, 211, 205), (200, 202, 203, 201), (205, 211, 210, 203), (202, 204, 205, 203), (201, 197, 196, 199), (204, 206, 207, 205), (199, 196, 213, 209), (197, 210, 211, 212, 213, 196), (206, 208, 209, 207), (203, 210, 197, 201), (208, 198, 199, 209), (198, 208, 206, 204, 202, 200), (227, 231, 230, 225), (216, 218, 219, 217), (225, 230, 229, 223), (218, 220, 221, 219), (223, 229, 228, 221), (220, 222, 223, 221), (219, 215, 214, 217), (222, 224, 225, 223), (217, 214, 231, 227), (215, 228, 229, 230, 231, 214), (224, 226, 227, 225), (221, 228, 215, 219), (226, 216, 217, 227), (216, 226, 224, 222, 220, 218), (245, 249, 248, 243), (234, 236, 237, 235), (243, 248, 247, 241), (236, 238, 239, 237), (241, 247, 246, 239), (238, 240, 241, 239), (237, 233, 232, 235), (240, 242, 243, 241), (235, 232, 249, 245), (233, 246, 247, 248, 249, 232), (242, 244, 245, 243), (239, 246, 233, 237), (244, 234, 235, 245), (234, 244, 242, 240, 238, 236), (263, 267, 266, 261), (252, 254, 255, 253), (261, 266, 265, 259), (254, 256, 257, 255), (259, 265, 264, 257), (256, 258, 259, 257), (255, 251, 250, 253), (258, 260, 261, 259), (253, 250, 267, 263), (251, 264, 265, 266, 267, 250), (260, 262, 263, 261), (257, 264, 251, 255), (262, 252, 253, 263), (252, 262, 260, 258, 256, 254), (268, 269, 270, 271), (272, 273, 274, 275), (155, 270, 269, 154), (352, 348, 281, 279), (353, 349, 277, 278), (349, 352, 279, 277), (354, 350, 280, 283), (350, 351, 282, 280), (355, 353, 278, 276), (351, 355, 276, 282), (348, 354, 283, 281), (282, 276, 292, 298), (281, 283, 299, 297), (279, 281, 297, 295), (278, 277, 293, 294), (277, 279, 295, 293), (283, 280, 296, 299), (280, 282, 298, 296), (276, 278, 294, 292), (297, 299, 307, 305), (295, 297, 305, 303), (294, 293, 301, 302), (293, 295, 303, 301), (299, 296, 304, 307), (296, 298, 306, 304), (292, 294, 302, 300), (298, 292, 300, 306), (337, 338, 346, 347), (317, 318, 311, 308), (319, 322, 329, 330), (321, 322, 319, 316), (309, 310, 315, 312), (313, 314, 323, 320), (308, 311, 310, 309), (314, 313, 312, 315), (322, 321, 320, 323), (312, 313, 320, 321, 316, 317, 308, 309), (324, 331, 332, 339), (315, 310, 325, 326), (323, 314, 327, 328), (318, 319, 330, 331), (311, 318, 331, 324), (322, 323, 328, 329), (314, 315, 326, 327), (310, 311, 324, 325), (343, 340, 341, 347, 346, 345, 344, 342), (328, 327, 336, 335), (325, 324, 339, 338), (329, 328, 335, 334), (326, 325, 338, 337), (330, 329, 334, 333), (327, 326, 337, 336), (331, 330, 333, 332), (318, 317, 316, 319), (339, 332, 344, 345), (333, 334, 343, 342), (335, 336, 341, 340), (338, 339, 345, 346), (336, 337, 347, 341), (334, 335, 340, 343), (332, 333, 342, 344), (359, 357, 377, 379), (349, 353, 374, 367), (362, 363, 370, 368), (352, 349, 367, 375), (358, 362, 368, 378), (350, 354, 372, 369), (361, 356, 376, 366), (351, 350, 369, 371), (284, 285, 360, 356), (286, 287, 361, 357), (287, 284, 356, 361), (288, 289, 362, 358), (289, 290, 363, 362), (291, 286, 357, 359), (290, 291, 359, 363), (285, 288, 358, 360), (364, 378, 372, 365), (370, 379, 373, 371), (379, 377, 374, 373), (368, 370, 371, 369), (378, 368, 369, 372), (366, 376, 375, 367), (377, 366, 367, 374), (376, 364, 365, 375), (348, 352, 375, 365), (363, 359, 379, 370), (354, 348, 365, 372), (360, 358, 378, 364), (355, 351, 371, 373), (356, 360, 364, 376), (353, 355, 373, 374), (357, 361, 366, 377), (456, 383, 385, 452), (457, 382, 381, 453), (453, 381, 383, 456), (458, 387, 384, 454), (454, 384, 386, 455), (459, 380, 382, 457), (455, 386, 380, 459), (452, 385, 387, 458), (386, 402, 396, 380), (385, 401, 403, 387), (383, 399, 401, 385), (382, 398, 397, 381), (381, 397, 399, 383), (387, 403, 400, 384), (384, 400, 402, 386), (380, 396, 398, 382), (401, 409, 411, 403), (399, 407, 409, 401), (398, 406, 405, 397), (397, 405, 407, 399), (403, 411, 408, 400), (400, 408, 410, 402), (396, 404, 406, 398), (402, 410, 404, 396), (441, 451, 450, 442), (421, 412, 415, 422), (423, 434, 433, 426), (425, 420, 423, 426), (413, 416, 419, 414), (417, 424, 427, 418), (412, 413, 414, 415), (418, 419, 416, 417), (426, 427, 424, 425), (416, 413, 412, 421, 420, 425, 424, 417), (428, 443, 436, 435), (419, 430, 429, 414), (427, 432, 431, 418), (422, 435, 434, 423), (415, 428, 435, 422), (426, 433, 432, 427), (418, 431, 430, 419), (414, 429, 428, 415), (447, 446, 448, 449, 450, 451, 445, 444), (432, 439, 440, 431), (429, 442, 443, 428), (433, 438, 439, 432), (430, 441, 442, 429), (434, 437, 438, 433), (431, 440, 441, 430), (435, 436, 437, 434), (422, 423, 420, 421), (443, 449, 448, 436), (437, 446, 447, 438), (439, 444, 445, 440), (442, 450, 449, 443), (440, 445, 451, 441), (438, 447, 444, 439), (436, 448, 446, 437), (463, 483, 481, 461), (453, 471, 478, 457), (466, 472, 474, 467), (456, 479, 471, 453), (462, 482, 472, 466), (454, 473, 476, 458), (465, 470, 480, 460), (455, 475, 473, 454), (388, 460, 464, 389), (390, 461, 465, 391), (391, 465, 460, 388), (392, 462, 466, 393), (393, 466, 467, 394), (395, 463, 461, 390), (394, 467, 463, 395), (389, 464, 462, 392), (468, 469, 476, 482), (474, 475, 477, 483), (483, 477, 478, 481), (472, 473, 475, 474), (482, 476, 473, 472), (470, 471, 479, 480), (481, 478, 471, 470), (480, 479, 469, 468), (452, 469, 479, 456), (467, 474, 483, 463), (458, 476, 469, 452), (464, 468, 482, 462), (459, 477, 475, 455), (460, 480, 468, 464), (457, 478, 477, 459), (461, 481, 470, 465), (881, 542, 485, 882), (882, 485, 487, 883), (883, 487, 489, 884), (884, 489, 550, 885), (640, 641, 555, 492), (638, 639, 491, 490), (637, 638, 490, 551), (639, 640, 492, 491), (642, 562, 500, 651), (501, 512, 518, 517), (574, 495, 520, 606), (561, 560, 502, 501), (559, 558, 504, 503), (557, 556, 506, 505), (510, 496, 521, 524), (498, 571, 615, 527), (511, 502, 522, 525), (576, 493, 514, 596), (505, 508, 530, 529), (649, 493, 576, 644), (512, 494, 515, 518), (494, 495, 574, 575), (495, 511, 525, 520), (496, 497, 572, 573), (498, 499, 570, 571), (651, 500, 513, 646), (513, 500, 516, 519), (501, 502, 511, 512), (559, 503, 523, 601), (503, 504, 509, 510), (505, 506, 507, 508), (572, 497, 526, 616), (646, 513, 493, 649), (493, 513, 519, 514), (512, 511, 495, 494), (510, 509, 497, 496), (508, 498, 527, 530), (508, 507, 499, 498), (592, 591, 517, 516), (514, 515, 595, 596), (516, 517, 518, 519), (519, 518, 515, 514), (494, 575, 595, 515), (500, 562, 592, 516), (561, 501, 517, 591), (602, 601, 523, 522), (520, 521, 605, 606), (522, 523, 524, 525), (525, 524, 521, 520), (503, 510, 524, 523), (496, 573, 605, 521), (502, 560, 602, 522), (612, 611, 529, 528), (526, 527, 615, 616), (528, 529, 530, 531), (531, 530, 527, 526), (504, 558, 612, 528), (557, 505, 529, 611), (497, 509, 531, 526), (509, 504, 528, 531), (621, 533, 540, 626), (570, 499, 538, 629), (534, 532, 539, 535), (507, 506, 537, 536), (499, 507, 536, 538), (533, 534, 535, 540), (627, 626, 540, 537), (545, 674, 636, 547), (538, 539, 628, 629), (537, 540, 535, 536), (536, 535, 539, 538), (506, 556, 627, 537), (532, 624, 628, 539), (555, 676, 492), (881, 886, 544, 542), (886, 887, 546, 544), (887, 888, 548, 546), (888, 885, 550, 548), (636, 554, 555, 641), (675, 552, 553, 674), (637, 551, 552, 675), (674, 553, 554, 636), (642, 657, 577, 562), (578, 598, 599, 589), (574, 606, 603, 565), (561, 578, 579, 560), (559, 580, 581, 558), (557, 582, 583, 556), (587, 609, 604, 566), (568, 614, 615, 571), (588, 610, 607, 579), (576, 596, 593, 563), (582, 618, 619, 585), (655, 644, 576, 563), (589, 599, 594, 564), (564, 575, 574, 565), (565, 603, 610, 588), (566, 573, 572, 567), (568, 571, 570, 569), (657, 652, 590, 577), (590, 600, 597, 577), (578, 589, 588, 579), (559, 601, 608, 580), (580, 587, 586, 581), (582, 585, 584, 583), (572, 616, 613, 567), (652, 655, 563, 590), (563, 593, 600, 590), (589, 564, 565, 588), (587, 566, 567, 586), (585, 619, 614, 568), (585, 568, 569, 584), (592, 597, 598, 591), (593, 596, 595, 594), (597, 600, 599, 598), (600, 593, 594, 599), (564, 594, 595, 575), (577, 597, 592, 562), (561, 591, 598, 578), (602, 607, 608, 601), (603, 606, 605, 604), (607, 610, 609, 608), (610, 603, 604, 609), (580, 608, 609, 587), (566, 604, 605, 573), (579, 607, 602, 560), (612, 617, 618, 611), (613, 616, 615, 614), (617, 620, 619, 618), (620, 613, 614, 619), (581, 617, 612, 558), (557, 611, 618, 582), (567, 613, 620, 586), (586, 620, 617, 581), (621, 626, 635, 623), (570, 629, 633, 569), (625, 630, 634, 622), (584, 631, 632, 583), (569, 633, 631, 584), (623, 635, 630, 625), (627, 632, 635, 626), (633, 629, 628, 634), (632, 631, 630, 635), (631, 633, 634, 630), (583, 632, 627, 556), (622, 634, 628, 624), (555, 554, 676), (541, 484, 638, 637), (486, 488, 640, 639), (547, 636, 641, 549), (543, 675, 674, 545), (541, 637, 675, 543), (484, 486, 639, 638), (546, 548, 654, 653), (652, 657, 673, 668), (544, 546, 653, 656), (647, 650, 666, 663), (548, 550, 645, 654), (656, 653, 669, 672), (542, 544, 656, 643), (646, 649, 665, 662), (487, 647, 648, 489), (655, 652, 668, 671), (485, 650, 647, 487), (648, 647, 663, 664), (489, 648, 645, 550), (642, 651, 667, 658), (542, 643, 650, 485), (653, 654, 670, 669), (669, 670, 671, 668), (672, 669, 668, 673), (670, 661, 660, 671), (659, 672, 673, 658), (663, 662, 665, 664), (666, 667, 662, 663), (664, 665, 660, 661), (659, 658, 667, 666), (651, 646, 662, 667), (654, 645, 661, 670), (645, 648, 664, 661), (644, 655, 671, 660), (649, 644, 660, 665), (643, 656, 672, 659), (650, 643, 659, 666), (657, 642, 658, 673), (488, 549, 641, 640), (676, 554, 679, 677), (677, 679, 552, 678), (678, 552, 551), (552, 679, 553), (553, 679, 554), (492, 680, 491), (491, 680, 490), (490, 678, 551), (678, 490, 680, 677), (677, 680, 492, 676), (797, 793, 688, 686), (798, 797, 686, 684), (799, 794, 683, 681), (800, 799, 681, 687), (793, 795, 685, 688), (795, 800, 687, 685), (794, 796, 682, 683), (796, 798, 684, 682), (533, 621, 709, 738), (731, 730, 756, 757), (739, 708, 707, 740), (720, 713, 767, 770), (741, 706, 705, 742), (700, 735, 789, 779), (743, 704, 703, 744), (534, 533, 738, 717), (718, 715, 751, 754), (718, 739, 740, 719), (698, 733, 773, 763), (720, 741, 742, 721), (690, 704, 781, 777), (722, 743, 744, 723), (622, 624, 730, 731), (696, 731, 757, 747), (732, 729, 728, 733), (692, 706, 765, 761), (734, 727, 726, 735), (726, 712, 784, 788), (736, 725, 724, 737), (625, 622, 731, 696), (694, 708, 749, 745), (697, 732, 733, 698), (728, 714, 768, 772), (699, 734, 735, 700), (701, 690, 777, 780), (701, 736, 737, 702), (624, 532, 716, 730), (730, 716, 752, 756), (729, 715, 714, 728), (699, 692, 761, 764), (727, 713, 712, 726), (712, 721, 785, 784), (725, 711, 710, 724), (532, 534, 717, 716), (697, 694, 745, 748), (715, 718, 719, 714), (714, 719, 769, 768), (713, 720, 721, 712), (705, 691, 778, 782), (711, 722, 723, 710), (621, 623, 695, 709), (716, 717, 753, 752), (708, 694, 693, 707), (707, 693, 762, 766), (706, 692, 691, 705), (691, 700, 779, 778), (704, 690, 689, 703), (623, 625, 696, 695), (709, 695, 746, 750), (694, 697, 698, 693), (693, 698, 763, 762), (692, 699, 700, 691), (704, 743, 792, 781), (690, 701, 702, 689), (759, 750, 749, 760), (753, 759, 760, 754), (757, 756, 755, 758), (747, 757, 758, 748), (756, 752, 751, 755), (752, 753, 754, 751), (750, 746, 745, 749), (746, 747, 748, 745), (715, 729, 755, 751), (717, 738, 759, 753), (732, 697, 748, 758), (738, 709, 750, 759), (729, 732, 758, 755), (739, 718, 754, 760), (708, 739, 760, 749), (695, 696, 747, 746), (775, 766, 765, 776), (769, 775, 776, 770), (773, 772, 771, 774), (763, 773, 774, 764), (772, 768, 767, 771), (768, 769, 770, 767), (766, 762, 761, 765), (762, 763, 764, 761), (733, 728, 772, 773), (713, 727, 771, 767), (719, 740, 775, 769), (734, 699, 764, 774), (740, 707, 766, 775), (727, 734, 774, 771), (741, 720, 770, 776), (706, 741, 776, 765), (791, 782, 781, 792), (785, 791, 792, 786), (789, 788, 787, 790), (779, 789, 790, 780), (788, 784, 783, 787), (784, 785, 786, 783), (782, 778, 777, 781), (778, 779, 780, 777), (722, 711, 783, 786), (735, 726, 788, 789), (711, 725, 787, 783), (721, 742, 791, 785), (736, 701, 780, 790), (742, 705, 782, 791), (725, 736, 790, 787), (743, 722, 786, 792), (799, 800, 807, 805), (795, 793, 813, 815), (800, 795, 815, 807), (744, 703, 804, 809), (796, 794, 814, 816), (723, 744, 809, 810), (737, 724, 808, 811), (702, 737, 811, 812), (809, 804, 803, 816), (810, 809, 816, 814), (811, 808, 807, 815), (812, 811, 815, 813), (808, 806, 805, 807), (806, 810, 814, 805), (804, 802, 801, 803), (802, 812, 813, 801), (794, 799, 805, 814), (797, 798, 803, 801), (689, 702, 812, 802), (703, 689, 802, 804), (710, 723, 810, 806), (793, 797, 801, 813), (724, 710, 806, 808), (798, 796, 816, 803), (825, 826, 818, 819), (826, 827, 820, 818), (828, 829, 821, 824), (829, 830, 823, 821), (831, 825, 819, 817), (830, 831, 817, 823), (832, 828, 824, 822), (827, 832, 822, 820), (851, 853, 832, 827), (853, 855, 828, 832), (849, 854, 831, 830), (854, 856, 825, 831), (850, 849, 830, 829), (855, 850, 829, 828), (852, 851, 827, 826), (856, 852, 826, 825), (873, 874, 838, 836), (875, 876, 834, 835), (876, 873, 836, 834), (877, 878, 837, 840), (878, 879, 839, 837), (880, 875, 835, 833), (879, 880, 833, 839), (874, 877, 840, 838), (837, 839, 847, 845), (833, 835, 843, 841), (839, 833, 841, 847), (838, 840, 848, 846), (836, 838, 846, 844), (835, 834, 842, 843), (834, 836, 844, 842), (840, 837, 845, 848), (843, 842, 860, 862), (846, 848, 871, 867), (848, 845, 866, 871), (847, 841, 857, 870), (842, 844, 863, 860), (683, 682, 852, 856), (845, 847, 870, 866), (844, 846, 867, 863), (841, 843, 862, 857), (864, 859, 860, 863), (858, 869, 870, 857), (859, 861, 862, 860), (861, 858, 857, 862), (863, 867, 868, 864), (866, 870, 869, 865), (867, 871, 872, 868), (871, 866, 865, 872), (859, 864, 868, 872, 865, 869, 858, 861), (682, 684, 851, 852), (688, 685, 850, 855), (685, 687, 849, 850), (681, 683, 856, 854), (687, 681, 854, 849), (686, 688, 855, 853), (684, 686, 853, 851), (822, 824, 877, 874), (823, 817, 880, 879), (817, 819, 875, 880), (821, 823, 879, 878), (824, 821, 878, 877), (818, 820, 873, 876), (819, 818, 876, 875), (820, 822, 874, 873), (547, 549, 885, 888), (545, 547, 888, 887), (543, 545, 887, 886), (541, 543, 886, 881), (488, 884, 885, 549), (486, 883, 884, 488), (484, 882, 883, 486), (541, 881, 882, 484), (901, 900, 902, 899), (968, 967, 889, 891), (893, 894, 940, 939), (890, 892, 894, 893), (893, 939, 895, 896), (896, 895, 897, 898), (898, 897, 969, 970), (891, 890, 900, 901), (904, 901, 899, 903), (905, 923, 929, 906), (900, 905, 906, 902), (905, 908, 907, 923), (908, 910, 909, 907), (910, 966, 965, 909), (892, 889, 899, 902), (940, 894, 906, 929), (889, 967, 903, 899), (968, 891, 901, 904), (890, 893, 905, 900), (894, 892, 902, 906), (893, 896, 908, 905), (895, 939, 923, 907), (896, 898, 910, 908), (897, 895, 907, 909), (898, 970, 966, 910), (969, 897, 909, 965), (915, 912, 914, 916), (1002, 913, 911, 1001), (913, 915, 916, 911), (917, 939, 940, 918), (912, 917, 918, 914), (917, 920, 919, 939), (920, 922, 921, 919), (922, 1004, 1003, 921), (928, 930, 927, 925), (932, 931, 924, 926), (926, 924, 930, 928), (933, 934, 929, 923), (925, 927, 934, 933), (933, 923, 935, 936), (936, 935, 937, 938), (938, 937, 997, 998), (915, 928, 925, 912), (916, 930, 924, 911), (914, 927, 930, 916), (940, 929, 934, 918), (913, 926, 928, 915), (911, 924, 931, 1001), (1002, 932, 926, 913), (912, 925, 933, 917), (918, 934, 927, 914), (917, 933, 936, 920), (919, 935, 923, 939), (920, 936, 938, 922), (921, 937, 935, 919), (922, 938, 998, 1004), (1003, 997, 937, 921), (945, 942, 944, 946), (968, 943, 941, 967), (943, 945, 946, 941), (947, 999, 1000, 948), (942, 947, 948, 944), (947, 950, 949, 999), (950, 952, 951, 949), (952, 970, 969, 951), (957, 958, 956, 954), (904, 903, 953, 955), (955, 953, 958, 957), (959, 960, 989, 983), (954, 956, 960, 959), (959, 983, 961, 962), (962, 961, 963, 964), (964, 963, 965, 966), (945, 957, 954, 942), (946, 958, 953, 941), (944, 956, 958, 946), (1000, 989, 960, 948), (943, 955, 957, 945), (941, 953, 903, 967), (968, 904, 955, 943), (942, 954, 959, 947), (948, 960, 956, 944), (947, 959, 962, 950), (949, 961, 983, 999), (950, 962, 964, 952), (951, 963, 961, 949), (952, 964, 966, 970), (969, 965, 963, 951), (975, 976, 974, 972), (1002, 1001, 971, 973), (973, 971, 976, 975), (977, 978, 1000, 999), (972, 974, 978, 977), (977, 999, 979, 980), (980, 979, 981, 982), (982, 981, 1003, 1004), (988, 985, 987, 990), (932, 986, 984, 931), (986, 988, 990, 984), (991, 983, 989, 992), (985, 991, 992, 987), (991, 994, 993, 983), (994, 996, 995, 993), (996, 998, 997, 995), (975, 972, 985, 988), (976, 971, 984, 990), (974, 976, 990, 987), (1000, 978, 992, 989), (973, 975, 988, 986), (971, 1001, 931, 984), (1002, 973, 986, 932), (972, 977, 991, 985), (978, 974, 987, 992), (977, 980, 994, 991), (979, 999, 983, 993), (980, 982, 996, 994), (981, 979, 993, 995), (982, 1004, 998, 996), (1003, 981, 995, 997), (891, 889, 892, 890)])
me_cylinder_036.polygons.foreach_set('material_index', [0, 0, 0, 0, 0, 0, 0, 0, 0, 0, 0, 0, 0, 0, 0, 0, 0, 0, 0, 0, 0, 0, 0, 0, 3, 3, 3, 3, 3, 3, 3, 3, 3, 3, 3, 3, 3, 3, 3, 3, 3, 3, 3, 3, 3, 3, 3, 3, 3, 3, 3, 3, 3, 3, 3, 3, 3, 3, 3, 3, 3, 3, 3, 3, 3, 3, 3, 3, 3, 3, 3, 3, 3, 3, 3, 3, 3, 3, 3, 3, 3, 3, 3, 3, 3, 3, 3, 3, 3, 3, 3, 3, 3, 3, 3, 3, 3, 3, 3, 3, 3, 3, 3, 3, 3, 3, 3, 3, 0, 0, 0, 0, 0, 0, 0, 0, 0, 0, 0, 0, 0, 0, 0, 0, 0, 0, 0, 0, 0, 0, 0, 0, 0, 0, 0, 3, 3, 3, 3, 3, 3, 3, 3, 3, 3, 3, 3, 3, 3, 3, 3, 3, 3, 3, 3, 3, 3, 3, 3, 3, 3, 3, 3, 3, 3, 3, 3, 3, 3, 3, 3, 3, 3, 3, 3, 3, 3, 3, 3, 3, 3, 3, 3, 3, 3, 3, 3, 3, 3, 3, 3, 3, 3, 3, 3, 3, 3, 3, 3, 3, 3, 3, 3, 3, 3, 3, 3, 3, 3, 3, 3, 3, 3, 3, 3, 3, 3, 3, 3, 0, 0, 0, 0, 0, 0, 0, 0, 0, 0, 0, 0, 0, 0, 0, 0, 0, 0, 0, 0, 0, 0, 0, 0, 0, 0, 0, 0, 0, 0, 0, 0, 0, 0, 0, 0, 0, 0, 0, 0, 0, 0, 0, 0, 0, 0, 0, 0, 0, 0, 0, 0, 0, 0, 0, 0, 0, 0, 0, 0, 0, 0, 0, 0, 0, 0, 0, 0, 0, 0, 0, 0, 0, 0, 0, 0, 0, 0, 0, 0, 0, 0, 0, 0, 0, 0, 0, 0, 0, 0, 0, 0, 0, 0, 0, 0, 0, 0, 0, 0, 0, 0, 0, 0, 0, 0, 0, 0, 0, 0, 0, 0, 0, 0, 0, 0, 0, 0, 0, 0, 0, 0, 0, 0, 0, 0, 0, 0, 0, 0, 0, 0, 0, 0, 0, 0, 0, 0, 0, 0, 0, 0, 0, 0, 0, 0, 0, 0, 0, 0, 0, 0, 0, 0, 0, 0, 0, 0, 0, 0, 0, 0, 0, 0, 0, 0, 0, 0, 0, 0, 0, 0, 0, 0, 0, 0, 0, 0, 0, 0, 0, 0, 0, 0, 0, 0, 0, 0, 0, 0, 0, 2, 1, 1, 2, 2, 2, 1, 1, 1, 1, 1, 2, 1, 2, 1, 2, 2, 2, 1, 2, 1, 2, 2, 1, 2, 1, 2, 2, 1, 2, 1, 1, 1, 1, 1, 1, 1, 1, 1, 1, 1, 1, 1, 1, 1, 1, 1, 1, 1, 1, 1, 1, 1, 1, 1, 1, 1, 1, 1, 0, 1, 1, 1, 1, 1, 0, 0, 0, 0, 0, 0, 0, 0, 0, 2, 1, 1, 2, 2, 2, 1, 1, 1, 1, 1, 2, 1, 2, 1, 2, 2, 2, 1, 2, 1, 2, 2, 1, 2, 1, 2, 2, 1, 2, 1, 1, 1, 1, 1, 1, 1, 1, 1, 1, 1, 1, 1, 1, 1, 1, 1, 1, 1, 1, 1, 1, 1, 1, 1, 1, 1, 1, 1, 1, 1, 1, 1, 1, 0, 0, 0, 0, 0, 0, 0, 2, 1, 2, 1, 2, 1, 2, 1, 2, 1, 2, 1, 2, 1, 2, 1, 1, 1, 1, 1, 1, 1, 1, 1, 1, 1, 1, 1, 1, 1, 1, 1, 0, 0, 0, 0, 0, 0, 0, 0, 0, 0, 0, 2, 2, 2, 2, 2, 2, 2, 2, 2, 0, 2, 0, 2, 0, 2, 2, 0, 2, 0, 2, 0, 2, 2, 0, 2, 0, 2, 0, 2, 2, 0, 2, 0, 2, 0, 2, 2, 0, 2, 0, 2, 0, 2, 2, 0, 2, 0, 2, 0, 2, 2, 0, 2, 0, 2, 0, 2, 2, 0, 2, 0, 2, 0, 2, 0, 0, 0, 0, 0, 0, 0, 0, 0, 0, 0, 0, 0, 0, 0, 0, 0, 0, 0, 0, 0, 0, 0, 0, 0, 0, 0, 0, 0, 0, 0, 0, 0, 0, 0, 0, 0, 0, 0, 0, 0, 0, 0, 0, 0, 0, 0, 0, 0, 0, 0, 0, 0, 0, 0, 0, 0, 0, 0, 0, 0, 0, 0, 0, 0, 0, 0, 0, 0, 0, 0, 0, 0, 0, 0, 0, 0, 0, 0, 0, 0, 0, 0, 0, 0, 0, 0, 0, 0, 0, 0, 0, 0, 0, 0, 0, 0, 0, 0, 0, 0, 0, 0, 0, 0, 0, 0, 0, 0, 0, 0, 0, 0, 0, 0, 0, 0, 0, 0, 0, 0, 0, 0, 0, 0, 0, 0, 0, 0, 0, 0, 0, 0, 0, 0, 0, 0, 0, 0, 0, 0, 0, 0, 0, 0, 1, 1, 1, 1, 1, 1, 1, 1, 1, 1, 1, 1, 1, 1, 1, 1, 1, 1, 1, 1, 1, 1, 1, 1, 1, 1, 1, 1, 1, 1, 1, 1, 1, 1, 1, 1, 1, 1, 1, 1, 1, 1, 1, 1, 1, 1, 1, 1, 1, 1, 1, 1, 1, 1, 1, 1, 1, 1, 1, 1, 1, 1, 1, 1, 1, 1, 1, 1, 1, 1, 1, 1, 1, 1, 1, 1, 1, 1, 1, 1, 1, 1, 1, 1, 1, 1, 1, 1, 1, 1, 1, 1, 1, 1, 1, 1, 1, 1, 1, 1, 1, 1, 1, 1, 1, 1, 1, 1, 1, 1, 1, 1, 1, 1, 1, 1, 1, 1, 1, 1])
me_cylinder_036.materials.append(mat_steel)
me_cylinder_036.materials.append(mat_lightwood)
me_cylinder_036.materials.append(mat_darkwood)
me_cylinder_036.materials.append(mat_lightsteel)
me_cylinder_036.use_remesh_preserve_volume = False
me_cylinder_036.use_remesh_preserve_attributes = False
me_cylinder_036.use_mirror_vertex_groups = False
me_cylinder_036.update()

# ---- objects
ob_hammer_double = bpy.data.objects.new('Hammer_Double', me_cylinder_036)

# ---- transforms, parenting, visibility, modifiers, constraints
ob_hammer_double.location = (0.0, 0.0, 0.0)
ob_hammer_double.scale = (0.5, 0.5, 0.5)
ob_hammer_double.lineart.crease_threshold = 0.0

# ---- collection membership
col_collection_1.objects.link(ob_hammer_double)

# ---- scene / render settings (as saved in the file)
scene.frame_start = 1; scene.frame_end = 250; scene.frame_set(0)
scene.render.engine = 'CYCLES'
scene.render.resolution_x = 1000
scene.render.resolution_y = 1000
scene.render.dither_intensity = 0.0
scene.cycles.samples = 200
scene.cycles.sampling_pattern = 'TABULATED_SOBOL'
scene.cycles.light_sampling_threshold = 0.0
scene.cycles.use_adaptive_sampling = False
scene.cycles.use_light_tree = False
scene.cycles.caustics_reflective = False
scene.cycles.caustics_refractive = False
scene.cycles.blur_glossy = 0.0
scene.cycles.max_bounces = 2
scene.cycles.pixel_filter_type = 'GAUSSIAN'
scene.cycles.sample_clamp_indirect = 0.0
scene.view_settings.view_transform = 'Standard'
bpy.context.view_layer.update()

# ---- added for rendering (the .blend has no active camera): camera
cam_auto = bpy.data.cameras.new('AutoCamera')
cam_auto.lens = 50.0
cam_auto.sensor_width = 36.0
cam_auto.clip_end = 1000.0
ob_auto_camera = bpy.data.objects.new('AutoCamera', cam_auto)
scene.collection.objects.link(ob_auto_camera)
ob_auto_camera.location = (1.31101, -1.56679, 1.26313)
ob_auto_camera.rotation_euler = (1.09748, -7.21219e-08, 0.694738)
scene.camera = ob_auto_camera
bpy.context.view_layer.update()
